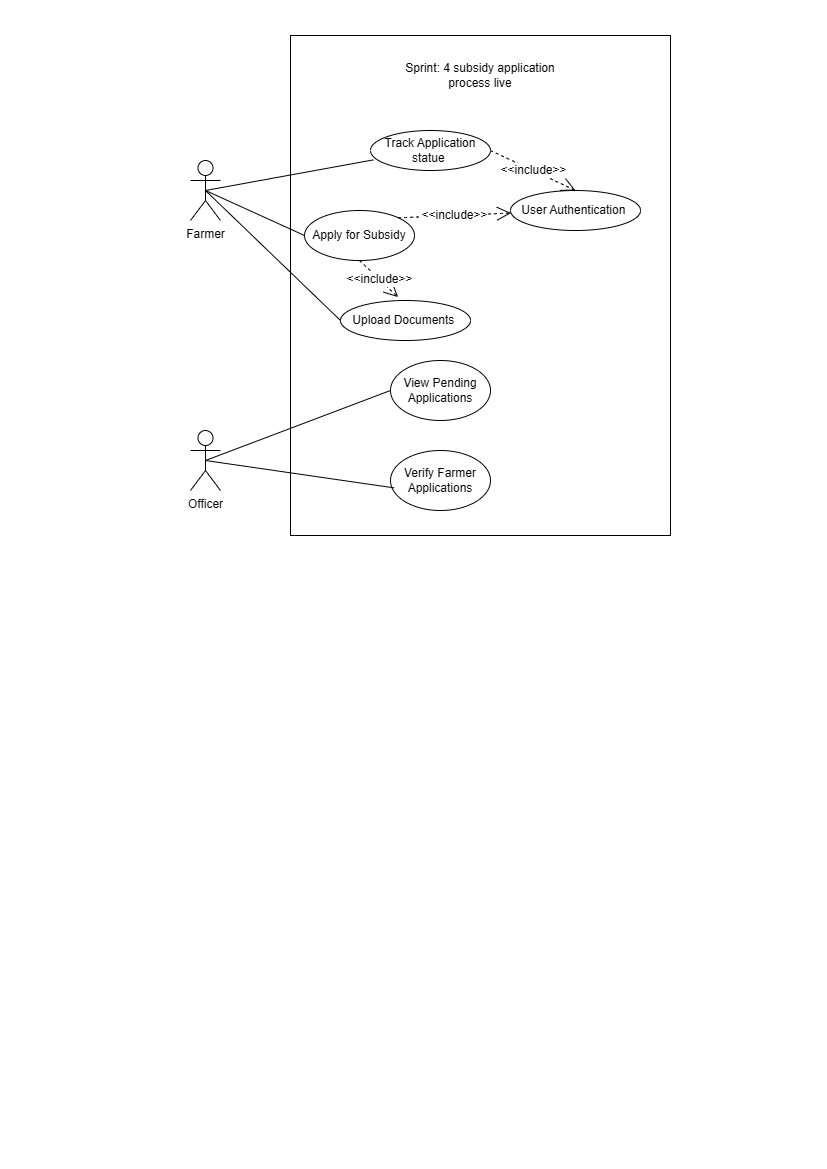

The diagram above was exported from draw.io. Its source (the exported page's mxGraphModel, read from the mxfile embedded in the PNG):
<mxGraphModel dx="1281" dy="614" grid="1" gridSize="10" guides="1" tooltips="1" connect="1" arrows="1" fold="1" page="1" pageScale="1" pageWidth="827" pageHeight="1169" math="0" shadow="0">
  <root>
    <mxCell id="0" />
    <mxCell id="1" parent="0" />
    <mxCell id="D96tfxUfoy5TURhKMGYM-1" value="" style="rounded=0;whiteSpace=wrap;html=1;" parent="1" vertex="1">
      <mxGeometry x="290" y="35" width="380" height="500" as="geometry" />
    </mxCell>
    <mxCell id="D96tfxUfoy5TURhKMGYM-2" value="Sprint: 4 subsidy application process live" style="text;html=1;whiteSpace=wrap;strokeColor=none;fillColor=none;align=center;verticalAlign=middle;rounded=0;" parent="1" vertex="1">
      <mxGeometry x="390" y="60" width="180" height="30" as="geometry" />
    </mxCell>
    <mxCell id="D96tfxUfoy5TURhKMGYM-3" value="Officer" style="shape=umlActor;verticalLabelPosition=bottom;verticalAlign=top;html=1;outlineConnect=0;" parent="1" vertex="1">
      <mxGeometry x="190" y="430" width="30" height="60" as="geometry" />
    </mxCell>
    <mxCell id="D96tfxUfoy5TURhKMGYM-4" value="Farmer" style="shape=umlActor;verticalLabelPosition=bottom;verticalAlign=top;html=1;outlineConnect=0;" parent="1" vertex="1">
      <mxGeometry x="190" y="160" width="30" height="60" as="geometry" />
    </mxCell>
    <mxCell id="D96tfxUfoy5TURhKMGYM-8" value="Apply for Subsidy" style="ellipse;whiteSpace=wrap;html=1;" parent="1" vertex="1">
      <mxGeometry x="304" y="210" width="110" height="50" as="geometry" />
    </mxCell>
    <mxCell id="D96tfxUfoy5TURhKMGYM-9" value="Track Application statue&amp;nbsp;" style="ellipse;whiteSpace=wrap;html=1;" parent="1" vertex="1">
      <mxGeometry x="370" y="130" width="120" height="40" as="geometry" />
    </mxCell>
    <mxCell id="D96tfxUfoy5TURhKMGYM-10" value="User Authentication&amp;nbsp;" style="ellipse;whiteSpace=wrap;html=1;" parent="1" vertex="1">
      <mxGeometry x="510" y="190" width="130" height="40" as="geometry" />
    </mxCell>
    <mxCell id="D96tfxUfoy5TURhKMGYM-11" value="Upload Documents&amp;nbsp;" style="ellipse;whiteSpace=wrap;html=1;" parent="1" vertex="1">
      <mxGeometry x="340" y="300" width="130" height="40" as="geometry" />
    </mxCell>
    <mxCell id="D96tfxUfoy5TURhKMGYM-12" value="" style="endArrow=none;html=1;rounded=0;fontSize=12;startSize=8;endSize=8;curved=1;exitX=0.5;exitY=0.5;exitDx=0;exitDy=0;exitPerimeter=0;entryX=0.023;entryY=0.735;entryDx=0;entryDy=0;entryPerimeter=0;" parent="1" source="D96tfxUfoy5TURhKMGYM-4" target="D96tfxUfoy5TURhKMGYM-9" edge="1">
      <mxGeometry width="50" height="50" relative="1" as="geometry">
        <mxPoint x="380" y="340" as="sourcePoint" />
        <mxPoint x="430" y="290" as="targetPoint" />
      </mxGeometry>
    </mxCell>
    <mxCell id="D96tfxUfoy5TURhKMGYM-13" value="" style="endArrow=none;html=1;rounded=0;fontSize=12;startSize=8;endSize=8;curved=1;exitX=0.5;exitY=0.5;exitDx=0;exitDy=0;exitPerimeter=0;entryX=0;entryY=0.5;entryDx=0;entryDy=0;" parent="1" source="D96tfxUfoy5TURhKMGYM-4" target="D96tfxUfoy5TURhKMGYM-8" edge="1">
      <mxGeometry width="50" height="50" relative="1" as="geometry">
        <mxPoint x="165" y="200" as="sourcePoint" />
        <mxPoint x="383" y="169" as="targetPoint" />
      </mxGeometry>
    </mxCell>
    <mxCell id="D96tfxUfoy5TURhKMGYM-14" value="" style="endArrow=none;html=1;rounded=0;fontSize=12;startSize=8;endSize=8;curved=1;exitX=0.5;exitY=0.5;exitDx=0;exitDy=0;exitPerimeter=0;entryX=0;entryY=0.5;entryDx=0;entryDy=0;" parent="1" source="D96tfxUfoy5TURhKMGYM-4" target="D96tfxUfoy5TURhKMGYM-11" edge="1">
      <mxGeometry width="50" height="50" relative="1" as="geometry">
        <mxPoint x="165" y="200" as="sourcePoint" />
        <mxPoint x="385" y="265" as="targetPoint" />
      </mxGeometry>
    </mxCell>
    <mxCell id="D96tfxUfoy5TURhKMGYM-15" value="&amp;lt;&amp;lt;include&amp;gt;&amp;gt;" style="endArrow=open;endSize=12;dashed=1;html=1;rounded=0;fontSize=12;curved=1;entryX=0.443;entryY=-0.085;entryDx=0;entryDy=0;entryPerimeter=0;exitX=0.5;exitY=1;exitDx=0;exitDy=0;" parent="1" source="D96tfxUfoy5TURhKMGYM-8" target="D96tfxUfoy5TURhKMGYM-11" edge="1">
      <mxGeometry width="160" relative="1" as="geometry">
        <mxPoint x="320" y="320" as="sourcePoint" />
        <mxPoint x="480" y="320" as="targetPoint" />
      </mxGeometry>
    </mxCell>
    <mxCell id="D96tfxUfoy5TURhKMGYM-16" value="&amp;lt;&amp;lt;include&amp;gt;&amp;gt;" style="endArrow=open;endSize=12;dashed=1;html=1;rounded=0;fontSize=12;curved=1;exitX=1;exitY=0;exitDx=0;exitDy=0;" parent="1" source="D96tfxUfoy5TURhKMGYM-8" target="D96tfxUfoy5TURhKMGYM-10" edge="1">
      <mxGeometry width="160" relative="1" as="geometry">
        <mxPoint x="440" y="290" as="sourcePoint" />
        <mxPoint x="368" y="377" as="targetPoint" />
      </mxGeometry>
    </mxCell>
    <mxCell id="D96tfxUfoy5TURhKMGYM-17" value="&amp;lt;&amp;lt;include&amp;gt;&amp;gt;" style="endArrow=open;endSize=12;dashed=1;html=1;rounded=0;fontSize=12;curved=1;exitX=1;exitY=0.5;exitDx=0;exitDy=0;entryX=0.5;entryY=0;entryDx=0;entryDy=0;" parent="1" source="D96tfxUfoy5TURhKMGYM-9" target="D96tfxUfoy5TURhKMGYM-10" edge="1">
      <mxGeometry width="160" relative="1" as="geometry">
        <mxPoint x="408" y="277" as="sourcePoint" />
        <mxPoint x="540" y="234" as="targetPoint" />
      </mxGeometry>
    </mxCell>
    <mxCell id="D96tfxUfoy5TURhKMGYM-18" value="Verify Farmer Applications" style="ellipse;whiteSpace=wrap;html=1;" parent="1" vertex="1">
      <mxGeometry x="390" y="450" width="100" height="60" as="geometry" />
    </mxCell>
    <mxCell id="D96tfxUfoy5TURhKMGYM-20" value="View Pending Applications" style="ellipse;whiteSpace=wrap;html=1;" parent="1" vertex="1">
      <mxGeometry x="390" y="360" width="100" height="60" as="geometry" />
    </mxCell>
    <mxCell id="D96tfxUfoy5TURhKMGYM-22" value="" style="endArrow=none;html=1;rounded=0;fontSize=12;startSize=8;endSize=8;curved=1;exitX=0.5;exitY=0.5;exitDx=0;exitDy=0;exitPerimeter=0;entryX=0;entryY=0.5;entryDx=0;entryDy=0;" parent="1" source="D96tfxUfoy5TURhKMGYM-3" target="D96tfxUfoy5TURhKMGYM-20" edge="1">
      <mxGeometry width="50" height="50" relative="1" as="geometry">
        <mxPoint x="380" y="340" as="sourcePoint" />
        <mxPoint x="430" y="290" as="targetPoint" />
      </mxGeometry>
    </mxCell>
    <mxCell id="D96tfxUfoy5TURhKMGYM-23" value="" style="endArrow=none;html=1;rounded=0;fontSize=12;startSize=8;endSize=8;curved=1;exitX=0.5;exitY=0.5;exitDx=0;exitDy=0;exitPerimeter=0;entryX=0.036;entryY=0.623;entryDx=0;entryDy=0;entryPerimeter=0;" parent="1" source="D96tfxUfoy5TURhKMGYM-3" target="D96tfxUfoy5TURhKMGYM-18" edge="1">
      <mxGeometry width="50" height="50" relative="1" as="geometry">
        <mxPoint x="215" y="470" as="sourcePoint" />
        <mxPoint x="400" y="400" as="targetPoint" />
      </mxGeometry>
    </mxCell>
  </root>
</mxGraphModel>